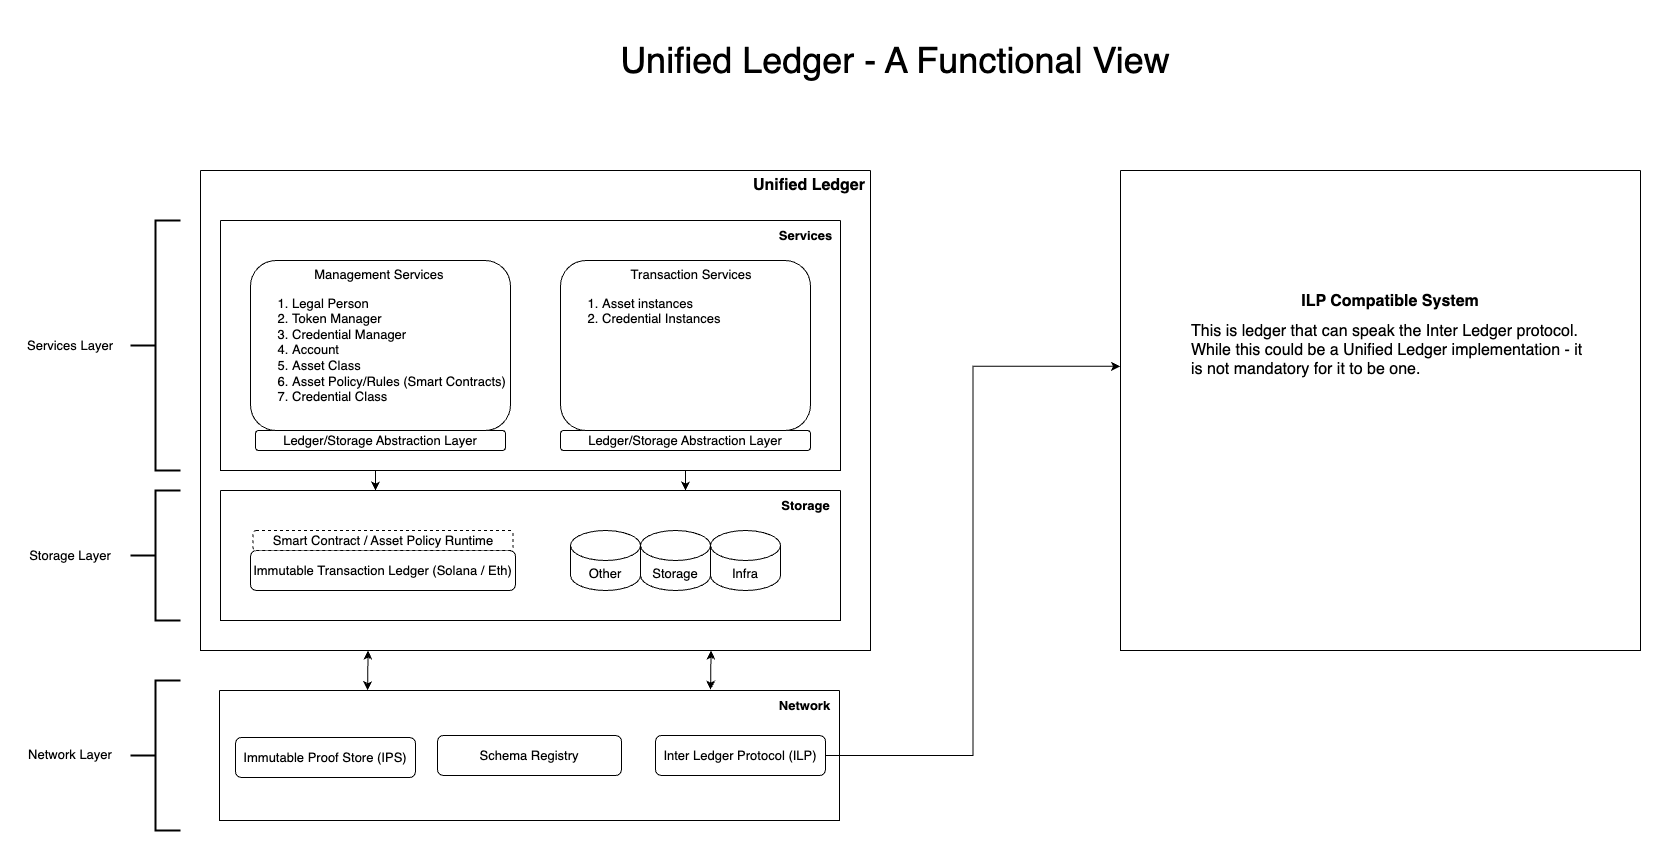

The diagram above was exported from draw.io. Its source (the exported page's mxGraphModel, read from the mxfile embedded in the PNG):
<mxGraphModel dx="6736" dy="1121" grid="1" gridSize="10" guides="1" tooltips="1" connect="1" arrows="1" fold="1" page="1" pageScale="1" pageWidth="1654" pageHeight="1169" math="0" shadow="0">
  <root>
    <mxCell id="0" />
    <mxCell id="1" parent="0" />
    <mxCell id="cspdPSTPac605wSGmyXA-2" value="" style="swimlane;startSize=0;" parent="1" vertex="1">
      <mxGeometry x="-4765" y="250" width="670" height="480" as="geometry">
        <mxRectangle x="150" y="120" width="50" height="40" as="alternateBounds" />
      </mxGeometry>
    </mxCell>
    <mxCell id="lsYkBXHSPBzP-g1b0TeK-17" value="Unified Ledger" style="text;html=1;align=center;verticalAlign=middle;whiteSpace=wrap;rounded=0;fontSize=16;fontStyle=1" parent="cspdPSTPac605wSGmyXA-2" vertex="1">
      <mxGeometry x="549" width="120" height="30" as="geometry" />
    </mxCell>
    <mxCell id="lsYkBXHSPBzP-g1b0TeK-37" value="" style="swimlane;startSize=0;" parent="cspdPSTPac605wSGmyXA-2" vertex="1">
      <mxGeometry x="20" y="320" width="620" height="130" as="geometry" />
    </mxCell>
    <mxCell id="cspdPSTPac605wSGmyXA-8" value="Immutable Transaction Ledger (Solana / Eth)" style="rounded=1;whiteSpace=wrap;html=1;fontSize=13;" parent="lsYkBXHSPBzP-g1b0TeK-37" vertex="1">
      <mxGeometry x="30" y="60" width="265" height="40" as="geometry" />
    </mxCell>
    <mxCell id="cspdPSTPac605wSGmyXA-6" value="Smart Contract / Asset Policy Runtime" style="rounded=1;whiteSpace=wrap;html=1;dashed=1;fontSize=13;" parent="lsYkBXHSPBzP-g1b0TeK-37" vertex="1">
      <mxGeometry x="32.5" y="40" width="260" height="20" as="geometry" />
    </mxCell>
    <mxCell id="lsYkBXHSPBzP-g1b0TeK-21" value="Other" style="shape=cylinder3;whiteSpace=wrap;html=1;boundedLbl=1;backgroundOutline=1;size=15;fontSize=13;" parent="lsYkBXHSPBzP-g1b0TeK-37" vertex="1">
      <mxGeometry x="350" y="40" width="70" height="60" as="geometry" />
    </mxCell>
    <mxCell id="lsYkBXHSPBzP-g1b0TeK-22" value="Storage" style="shape=cylinder3;whiteSpace=wrap;html=1;boundedLbl=1;backgroundOutline=1;size=15;fontSize=13;" parent="lsYkBXHSPBzP-g1b0TeK-37" vertex="1">
      <mxGeometry x="420" y="40" width="70" height="60" as="geometry" />
    </mxCell>
    <mxCell id="lsYkBXHSPBzP-g1b0TeK-23" value="Infra" style="shape=cylinder3;whiteSpace=wrap;html=1;boundedLbl=1;backgroundOutline=1;size=15;fontSize=13;" parent="lsYkBXHSPBzP-g1b0TeK-37" vertex="1">
      <mxGeometry x="490" y="40" width="70" height="60" as="geometry" />
    </mxCell>
    <mxCell id="lsYkBXHSPBzP-g1b0TeK-42" value="Storage" style="text;html=1;align=center;verticalAlign=middle;resizable=0;points=[];autosize=1;strokeColor=none;fillColor=none;fontStyle=1;fontSize=13;" parent="lsYkBXHSPBzP-g1b0TeK-37" vertex="1">
      <mxGeometry x="550" width="70" height="30" as="geometry" />
    </mxCell>
    <mxCell id="lsYkBXHSPBzP-g1b0TeK-49" style="edgeStyle=orthogonalEdgeStyle;rounded=0;orthogonalLoop=1;jettySize=auto;html=1;exitX=0.25;exitY=1;exitDx=0;exitDy=0;entryX=0.25;entryY=0;entryDx=0;entryDy=0;" parent="cspdPSTPac605wSGmyXA-2" source="lsYkBXHSPBzP-g1b0TeK-43" target="lsYkBXHSPBzP-g1b0TeK-37" edge="1">
      <mxGeometry relative="1" as="geometry" />
    </mxCell>
    <mxCell id="lsYkBXHSPBzP-g1b0TeK-50" style="edgeStyle=orthogonalEdgeStyle;rounded=0;orthogonalLoop=1;jettySize=auto;html=1;exitX=0.75;exitY=1;exitDx=0;exitDy=0;entryX=0.75;entryY=0;entryDx=0;entryDy=0;" parent="cspdPSTPac605wSGmyXA-2" source="lsYkBXHSPBzP-g1b0TeK-43" target="lsYkBXHSPBzP-g1b0TeK-37" edge="1">
      <mxGeometry relative="1" as="geometry" />
    </mxCell>
    <mxCell id="lsYkBXHSPBzP-g1b0TeK-43" value="" style="swimlane;startSize=0;fontSize=12;" parent="cspdPSTPac605wSGmyXA-2" vertex="1">
      <mxGeometry x="20" y="50" width="620" height="250" as="geometry" />
    </mxCell>
    <mxCell id="cspdPSTPac605wSGmyXA-9" value="Ledger/Storage Abstraction Layer" style="rounded=1;whiteSpace=wrap;html=1;fontSize=13;" parent="lsYkBXHSPBzP-g1b0TeK-43" vertex="1">
      <mxGeometry x="35" y="210" width="250" height="20" as="geometry" />
    </mxCell>
    <mxCell id="cspdPSTPac605wSGmyXA-5" value="Ledger/Storage Abstraction Layer" style="rounded=1;whiteSpace=wrap;html=1;fontSize=13;" parent="lsYkBXHSPBzP-g1b0TeK-43" vertex="1">
      <mxGeometry x="340" y="210" width="250" height="20" as="geometry" />
    </mxCell>
    <mxCell id="cspdPSTPac605wSGmyXA-3" value="&lt;div style=&quot;text-align: center; font-size: 13px;&quot;&gt;&lt;span style=&quot;background-color: initial; font-size: 13px;&quot;&gt;Management Services&lt;/span&gt;&lt;/div&gt;&lt;div style=&quot;font-size: 13px;&quot;&gt;&lt;ol style=&quot;font-size: 13px;&quot;&gt;&lt;li style=&quot;font-size: 13px;&quot;&gt;Legal Person&lt;/li&gt;&lt;li style=&quot;font-size: 13px;&quot;&gt;Token Manager&lt;/li&gt;&lt;li style=&quot;font-size: 13px;&quot;&gt;Credential Manager&lt;/li&gt;&lt;li style=&quot;font-size: 13px;&quot;&gt;Account&lt;/li&gt;&lt;li style=&quot;font-size: 13px;&quot;&gt;Asset Class&lt;/li&gt;&lt;li style=&quot;font-size: 13px;&quot;&gt;Asset Policy/Rules (Smart Contracts)&lt;/li&gt;&lt;li style=&quot;font-size: 13px;&quot;&gt;Credential Class&lt;/li&gt;&lt;/ol&gt;&lt;/div&gt;&lt;div style=&quot;font-size: 13px;&quot;&gt;&lt;br style=&quot;font-size: 13px;&quot;&gt;&lt;/div&gt;" style="rounded=1;whiteSpace=wrap;html=1;verticalAlign=top;align=left;fontSize=13;" parent="lsYkBXHSPBzP-g1b0TeK-43" vertex="1">
      <mxGeometry x="30" y="40" width="260" height="170" as="geometry" />
    </mxCell>
    <mxCell id="cspdPSTPac605wSGmyXA-4" value="&lt;div style=&quot;text-align: center; font-size: 13px;&quot;&gt;&amp;nbsp; &amp;nbsp; &amp;nbsp; &amp;nbsp; &amp;nbsp; &amp;nbsp; &amp;nbsp; &amp;nbsp; &amp;nbsp; &amp;nbsp;Transaction Services&lt;/div&gt;&lt;div style=&quot;font-size: 13px;&quot;&gt;&lt;ol style=&quot;font-size: 13px;&quot;&gt;&lt;li style=&quot;font-size: 13px;&quot;&gt;Asset instances&lt;/li&gt;&lt;li style=&quot;font-size: 13px;&quot;&gt;Credential Instances&lt;/li&gt;&lt;/ol&gt;&lt;/div&gt;" style="rounded=1;whiteSpace=wrap;html=1;align=left;verticalAlign=top;fontSize=13;" parent="lsYkBXHSPBzP-g1b0TeK-43" vertex="1">
      <mxGeometry x="340" y="40" width="250" height="170" as="geometry" />
    </mxCell>
    <mxCell id="lsYkBXHSPBzP-g1b0TeK-44" value="Services" style="text;html=1;align=center;verticalAlign=middle;resizable=0;points=[];autosize=1;strokeColor=none;fillColor=none;fontStyle=1;fontSize=13;" parent="lsYkBXHSPBzP-g1b0TeK-43" vertex="1">
      <mxGeometry x="550" width="70" height="30" as="geometry" />
    </mxCell>
    <mxCell id="lsYkBXHSPBzP-g1b0TeK-1" value="Immutable Proof Store (IPS)" style="rounded=1;whiteSpace=wrap;html=1;fontSize=13;" parent="1" vertex="1">
      <mxGeometry x="-4730" y="817" width="180" height="40" as="geometry" />
    </mxCell>
    <mxCell id="lsYkBXHSPBzP-g1b0TeK-2" value="" style="swimlane;startSize=0;" parent="1" vertex="1">
      <mxGeometry x="-3845" y="250" width="520" height="480" as="geometry">
        <mxRectangle x="150" y="120" width="50" height="40" as="alternateBounds" />
      </mxGeometry>
    </mxCell>
    <mxCell id="lsYkBXHSPBzP-g1b0TeK-15" value="&lt;h1 style=&quot;margin-top: 0px; font-size: 16px;&quot;&gt;&lt;font style=&quot;font-size: 16px;&quot;&gt;ILP Compatible System&lt;/font&gt;&lt;/h1&gt;&lt;div style=&quot;text-align: left;&quot;&gt;&lt;font style=&quot;font-size: 16px;&quot;&gt;This is ledger that can speak the Inter Ledger protocol.&amp;nbsp; While this could be a Unified Ledger implementation - it is not mandatory for it to be one.&lt;/font&gt;&lt;/div&gt;" style="text;html=1;whiteSpace=wrap;overflow=hidden;rounded=0;align=center;" parent="lsYkBXHSPBzP-g1b0TeK-2" vertex="1">
      <mxGeometry x="70" y="115" width="400" height="130" as="geometry" />
    </mxCell>
    <mxCell id="lsYkBXHSPBzP-g1b0TeK-24" value="" style="strokeWidth=2;html=1;shape=mxgraph.flowchart.annotation_2;align=left;labelPosition=right;pointerEvents=1;" parent="1" vertex="1">
      <mxGeometry x="-4835" y="300" width="50" height="250" as="geometry" />
    </mxCell>
    <mxCell id="lsYkBXHSPBzP-g1b0TeK-25" value="" style="strokeWidth=2;html=1;shape=mxgraph.flowchart.annotation_2;align=left;labelPosition=right;pointerEvents=1;" parent="1" vertex="1">
      <mxGeometry x="-4835" y="570" width="50" height="130" as="geometry" />
    </mxCell>
    <mxCell id="lsYkBXHSPBzP-g1b0TeK-26" value="" style="strokeWidth=2;html=1;shape=mxgraph.flowchart.annotation_2;align=left;labelPosition=right;pointerEvents=1;" parent="1" vertex="1">
      <mxGeometry x="-4835" y="760" width="50" height="150" as="geometry" />
    </mxCell>
    <mxCell id="lsYkBXHSPBzP-g1b0TeK-27" value="Services Layer" style="text;html=1;align=center;verticalAlign=middle;whiteSpace=wrap;rounded=0;fontSize=13;" parent="1" vertex="1">
      <mxGeometry x="-4945" y="410" width="100" height="30" as="geometry" />
    </mxCell>
    <mxCell id="lsYkBXHSPBzP-g1b0TeK-28" value="Storage Layer" style="text;html=1;align=center;verticalAlign=middle;whiteSpace=wrap;rounded=0;fontSize=13;" parent="1" vertex="1">
      <mxGeometry x="-4945" y="620" width="100" height="30" as="geometry" />
    </mxCell>
    <mxCell id="lsYkBXHSPBzP-g1b0TeK-29" value="Network Layer" style="text;html=1;align=center;verticalAlign=middle;whiteSpace=wrap;rounded=0;fontSize=13;" parent="1" vertex="1">
      <mxGeometry x="-4945" y="819" width="100" height="30" as="geometry" />
    </mxCell>
    <mxCell id="lsYkBXHSPBzP-g1b0TeK-51" value="&lt;font style=&quot;font-size: 36px;&quot;&gt;Unified Ledger - A Functional View&lt;/font&gt;" style="text;html=1;align=center;verticalAlign=middle;whiteSpace=wrap;rounded=0;" parent="1" vertex="1">
      <mxGeometry x="-4380" y="100" width="620" height="80" as="geometry" />
    </mxCell>
    <mxCell id="lsYkBXHSPBzP-g1b0TeK-59" style="edgeStyle=orthogonalEdgeStyle;rounded=0;orthogonalLoop=1;jettySize=auto;html=1;entryX=-0.001;entryY=0.408;entryDx=0;entryDy=0;entryPerimeter=0;" parent="1" source="lsYkBXHSPBzP-g1b0TeK-53" target="lsYkBXHSPBzP-g1b0TeK-2" edge="1">
      <mxGeometry relative="1" as="geometry" />
    </mxCell>
    <mxCell id="tuVugvmp6-aXDcEYmMSA-1" value="" style="endArrow=classic;startArrow=classic;html=1;rounded=0;entryX=0.25;entryY=1;entryDx=0;entryDy=0;exitX=0.239;exitY=-0.002;exitDx=0;exitDy=0;exitPerimeter=0;" parent="1" source="tuVugvmp6-aXDcEYmMSA-3" target="cspdPSTPac605wSGmyXA-2" edge="1">
      <mxGeometry width="50" height="50" relative="1" as="geometry">
        <mxPoint x="-4560" y="970" as="sourcePoint" />
        <mxPoint x="-4510" y="920" as="targetPoint" />
      </mxGeometry>
    </mxCell>
    <mxCell id="tuVugvmp6-aXDcEYmMSA-2" value="" style="endArrow=classic;startArrow=classic;html=1;rounded=0;entryX=0.762;entryY=1;entryDx=0;entryDy=0;exitX=0.792;exitY=-0.006;exitDx=0;exitDy=0;entryPerimeter=0;exitPerimeter=0;" parent="1" source="tuVugvmp6-aXDcEYmMSA-3" target="cspdPSTPac605wSGmyXA-2" edge="1">
      <mxGeometry width="50" height="50" relative="1" as="geometry">
        <mxPoint x="-4255.5" y="770" as="sourcePoint" />
        <mxPoint x="-4254.5" y="730" as="targetPoint" />
      </mxGeometry>
    </mxCell>
    <mxCell id="tuVugvmp6-aXDcEYmMSA-3" value="" style="swimlane;startSize=0;" parent="1" vertex="1">
      <mxGeometry x="-4746" y="770" width="620" height="130" as="geometry" />
    </mxCell>
    <mxCell id="tuVugvmp6-aXDcEYmMSA-9" value="Network" style="text;html=1;align=center;verticalAlign=middle;resizable=0;points=[];autosize=1;strokeColor=none;fillColor=none;fontStyle=1;fontSize=13;" parent="tuVugvmp6-aXDcEYmMSA-3" vertex="1">
      <mxGeometry x="550" width="70" height="30" as="geometry" />
    </mxCell>
    <mxCell id="Onns7xcEq9Ii3wmFsCQG-1" value="Schema Registry" style="rounded=1;whiteSpace=wrap;html=1;fontSize=13;" vertex="1" parent="tuVugvmp6-aXDcEYmMSA-3">
      <mxGeometry x="218" y="45" width="184" height="40" as="geometry" />
    </mxCell>
    <mxCell id="lsYkBXHSPBzP-g1b0TeK-53" value="Inter Ledger Protocol (ILP)" style="rounded=1;whiteSpace=wrap;html=1;fontSize=13;" parent="tuVugvmp6-aXDcEYmMSA-3" vertex="1">
      <mxGeometry x="436" y="45" width="170" height="40" as="geometry" />
    </mxCell>
  </root>
</mxGraphModel>